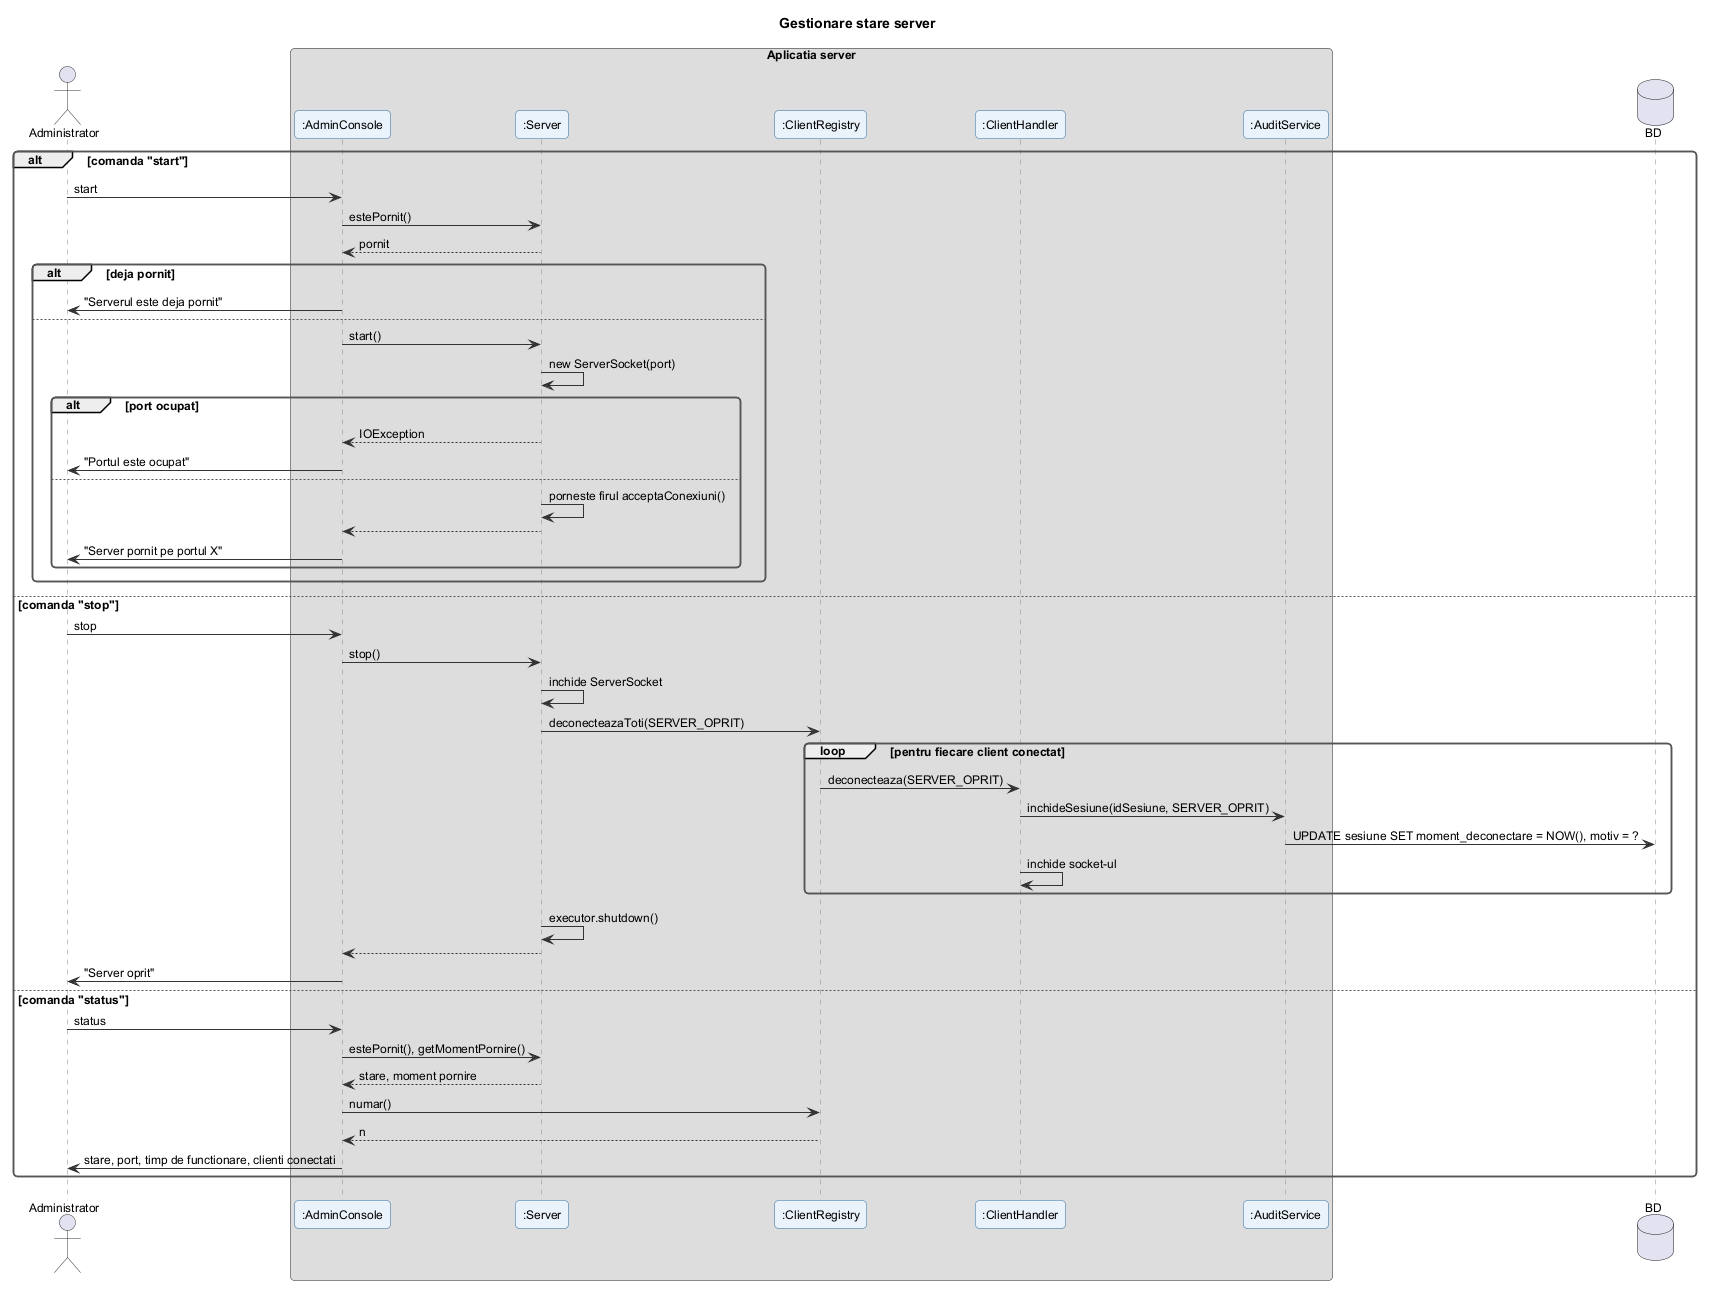

The diagram above was rendered by PlantUML. Its source (embedded in the PNG):
@startuml gestionare_stare_server
!include ../_stil.iuml
title Gestionare stare server

actor Administrator
box "Aplicatia server"
participant ":AdminConsole" as AC
participant ":Server" as SV
participant ":ClientRegistry" as CR
participant ":ClientHandler" as CH
participant ":AuditService" as AS
end box
database "BD" as DB

alt comanda "start"
  Administrator -> AC : start
  AC -> SV : estePornit()
  SV --> AC : pornit
  alt deja pornit
    AC -> Administrator : "Serverul este deja pornit"
  else
    AC -> SV : start()
    SV -> SV : new ServerSocket(port)
    alt port ocupat
      SV --> AC : IOException
      AC -> Administrator : "Portul este ocupat"
    else
      SV -> SV : porneste firul acceptaConexiuni()
      SV --> AC
      AC -> Administrator : "Server pornit pe portul X"
    end
  end
else comanda "stop"
  Administrator -> AC : stop
  AC -> SV : stop()
  SV -> SV : inchide ServerSocket
  SV -> CR : deconecteazaToti(SERVER_OPRIT)
  loop pentru fiecare client conectat
    CR -> CH : deconecteaza(SERVER_OPRIT)
    CH -> AS : inchideSesiune(idSesiune, SERVER_OPRIT)
    AS -> DB : UPDATE sesiune SET moment_deconectare = NOW(), motiv = ?
    CH -> CH : inchide socket-ul
  end
  SV -> SV : executor.shutdown()
  SV --> AC
  AC -> Administrator : "Server oprit"
else comanda "status"
  Administrator -> AC : status
  AC -> SV : estePornit(), getMomentPornire()
  SV --> AC : stare, moment pornire
  AC -> CR : numar()
  CR --> AC : n
  AC -> Administrator : stare, port, timp de functionare, clienti conectati
end
@enduml